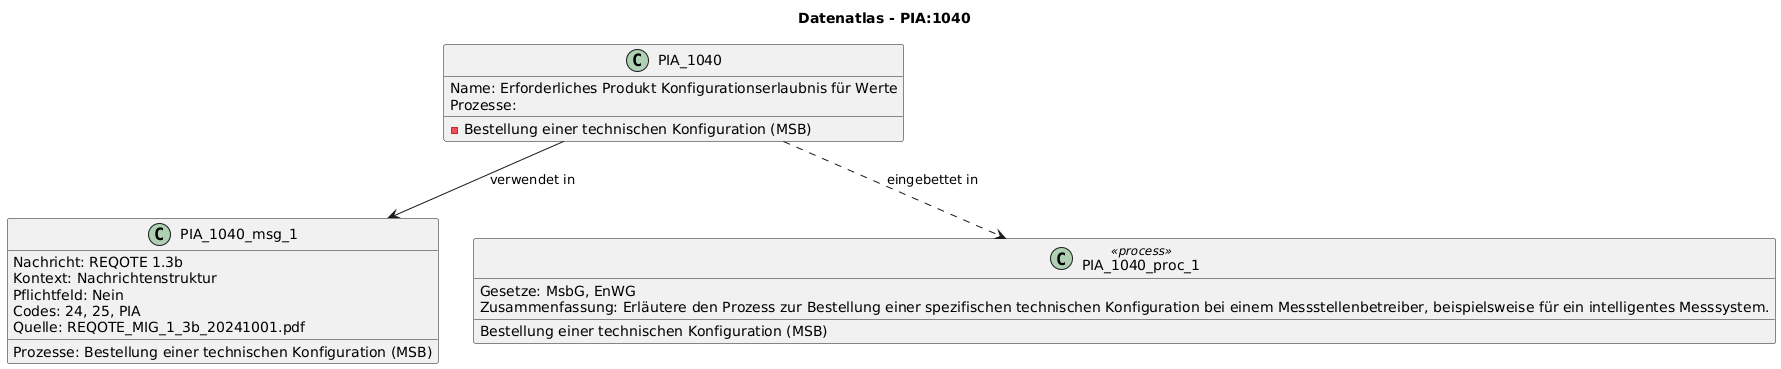

The diagram above was rendered by PlantUML. Its source (embedded in the PNG):
@startuml
title Datenatlas - PIA:1040
class PIA_1040 {
  Name: Erforderliches Produkt Konfigurationserlaubnis für Werte
  Prozesse:
    - Bestellung einer technischen Konfiguration (MSB)
}
class PIA_1040_msg_1 {
  Nachricht: REQOTE 1.3b
  Kontext: Nachrichtenstruktur
  Pflichtfeld: Nein
  Codes: 24, 25, PIA
  Prozesse: Bestellung einer technischen Konfiguration (MSB)
  Quelle: REQOTE_MIG_1_3b_20241001.pdf
}
PIA_1040 --> PIA_1040_msg_1 : verwendet in
class PIA_1040_proc_1 <<process>> {
  Bestellung einer technischen Konfiguration (MSB)
  Gesetze: MsbG, EnWG
  Zusammenfassung: Erläutere den Prozess zur Bestellung einer spezifischen technischen Konfiguration bei einem Messstellenbetreiber, beispielsweise für ein intelligentes Messsystem.
}
PIA_1040 ..> PIA_1040_proc_1 : eingebettet in
@enduml